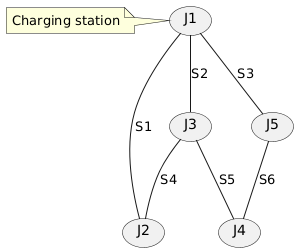

The diagram above was rendered by PlantUML. Its source (embedded in the PNG):
@startuml streets-graph


(J1) -- (J2) : "S1"
(J1) -- (J3) : "S2"
(J1) -- (J5) : "S3"

(J3) -- (J2) : "S4"
(J3) -- (J4) : "S5"

(J5) -- (J4) : "S6"

note left of (J1)
    Charging station
end note

@enduml